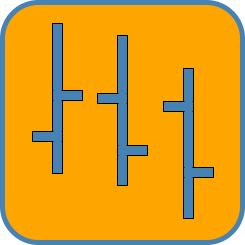

The diagram above was exported from draw.io. Its source (the exported page's mxGraphModel, read from the mxfile embedded in the PNG):
<mxGraphModel dx="2046" dy="653" grid="1" gridSize="10" guides="1" tooltips="1" connect="1" arrows="1" fold="1" page="1" pageScale="1" pageWidth="827" pageHeight="1169" math="0" shadow="0">
  <root>
    <mxCell id="0" />
    <mxCell id="1" parent="0" />
    <mxCell id="2" value="" style="rounded=1;whiteSpace=wrap;html=1;fillColor=#FFA500;strokeColor=#4682B4;strokeWidth=5;direction=south;" vertex="1" parent="1">
      <mxGeometry x="561" y="1521" width="240" height="240" as="geometry" />
    </mxCell>
    <mxCell id="3" value="" style="rounded=0;whiteSpace=wrap;html=1;strokeColor=default;fillColor=#4682B4;direction=west;" vertex="1" parent="1">
      <mxGeometry x="611" y="1542" width="10" height="150" as="geometry" />
    </mxCell>
    <mxCell id="4" value="" style="rounded=0;whiteSpace=wrap;html=1;strokeColor=default;fillColor=#4682B4;direction=north;" vertex="1" parent="1">
      <mxGeometry x="611" y="1609" width="30" height="10" as="geometry" />
    </mxCell>
    <mxCell id="5" value="" style="rounded=0;whiteSpace=wrap;html=1;strokeColor=default;fillColor=#4682B4;direction=north;" vertex="1" parent="1">
      <mxGeometry x="591" y="1650" width="30" height="10" as="geometry" />
    </mxCell>
    <mxCell id="6" value="" style="rounded=0;whiteSpace=wrap;html=1;strokeColor=default;fillColor=#4682B4;direction=west;" vertex="1" parent="1">
      <mxGeometry x="676" y="1554" width="10" height="150" as="geometry" />
    </mxCell>
    <mxCell id="7" value="" style="rounded=0;whiteSpace=wrap;html=1;strokeColor=default;fillColor=#4682B4;direction=north;" vertex="1" parent="1">
      <mxGeometry x="676" y="1664" width="30" height="10" as="geometry" />
    </mxCell>
    <mxCell id="8" value="" style="rounded=0;whiteSpace=wrap;html=1;strokeColor=default;fillColor=#4682B4;direction=north;" vertex="1" parent="1">
      <mxGeometry x="656" y="1612" width="30" height="10" as="geometry" />
    </mxCell>
    <mxCell id="9" value="" style="rounded=0;whiteSpace=wrap;html=1;strokeColor=default;fillColor=#4682B4;direction=west;" vertex="1" parent="1">
      <mxGeometry x="742" y="1587" width="10" height="150" as="geometry" />
    </mxCell>
    <mxCell id="10" value="" style="rounded=0;whiteSpace=wrap;html=1;strokeColor=default;fillColor=#4682B4;direction=north;" vertex="1" parent="1">
      <mxGeometry x="742" y="1686" width="30" height="10" as="geometry" />
    </mxCell>
    <mxCell id="11" value="" style="rounded=0;whiteSpace=wrap;html=1;strokeColor=default;fillColor=#4682B4;direction=north;" vertex="1" parent="1">
      <mxGeometry x="722" y="1620" width="30" height="10" as="geometry" />
    </mxCell>
    <mxCell id="12" value="" style="rounded=0;whiteSpace=wrap;html=1;strokeColor=none;fillColor=#4682B4;direction=east;" vertex="1" parent="1">
      <mxGeometry x="743" y="1677" width="8" height="30" as="geometry" />
    </mxCell>
    <mxCell id="13" value="" style="rounded=0;whiteSpace=wrap;html=1;strokeColor=none;fillColor=#4682B4;direction=east;" vertex="1" parent="1">
      <mxGeometry x="743" y="1609" width="8" height="30" as="geometry" />
    </mxCell>
    <mxCell id="14" value="" style="rounded=0;whiteSpace=wrap;html=1;strokeColor=none;fillColor=#4682B4;direction=east;" vertex="1" parent="1">
      <mxGeometry x="677" y="1605" width="8" height="30" as="geometry" />
    </mxCell>
    <mxCell id="15" value="" style="rounded=0;whiteSpace=wrap;html=1;strokeColor=none;fillColor=#4682B4;direction=east;" vertex="1" parent="1">
      <mxGeometry x="677" y="1656" width="8" height="30" as="geometry" />
    </mxCell>
    <mxCell id="16" value="" style="rounded=0;whiteSpace=wrap;html=1;strokeColor=none;fillColor=#4682B4;direction=east;" vertex="1" parent="1">
      <mxGeometry x="612" y="1639" width="8" height="30" as="geometry" />
    </mxCell>
    <mxCell id="17" value="" style="rounded=0;whiteSpace=wrap;html=1;strokeColor=none;fillColor=#4682B4;direction=east;" vertex="1" parent="1">
      <mxGeometry x="612" y="1597" width="8" height="30" as="geometry" />
    </mxCell>
  </root>
</mxGraphModel>